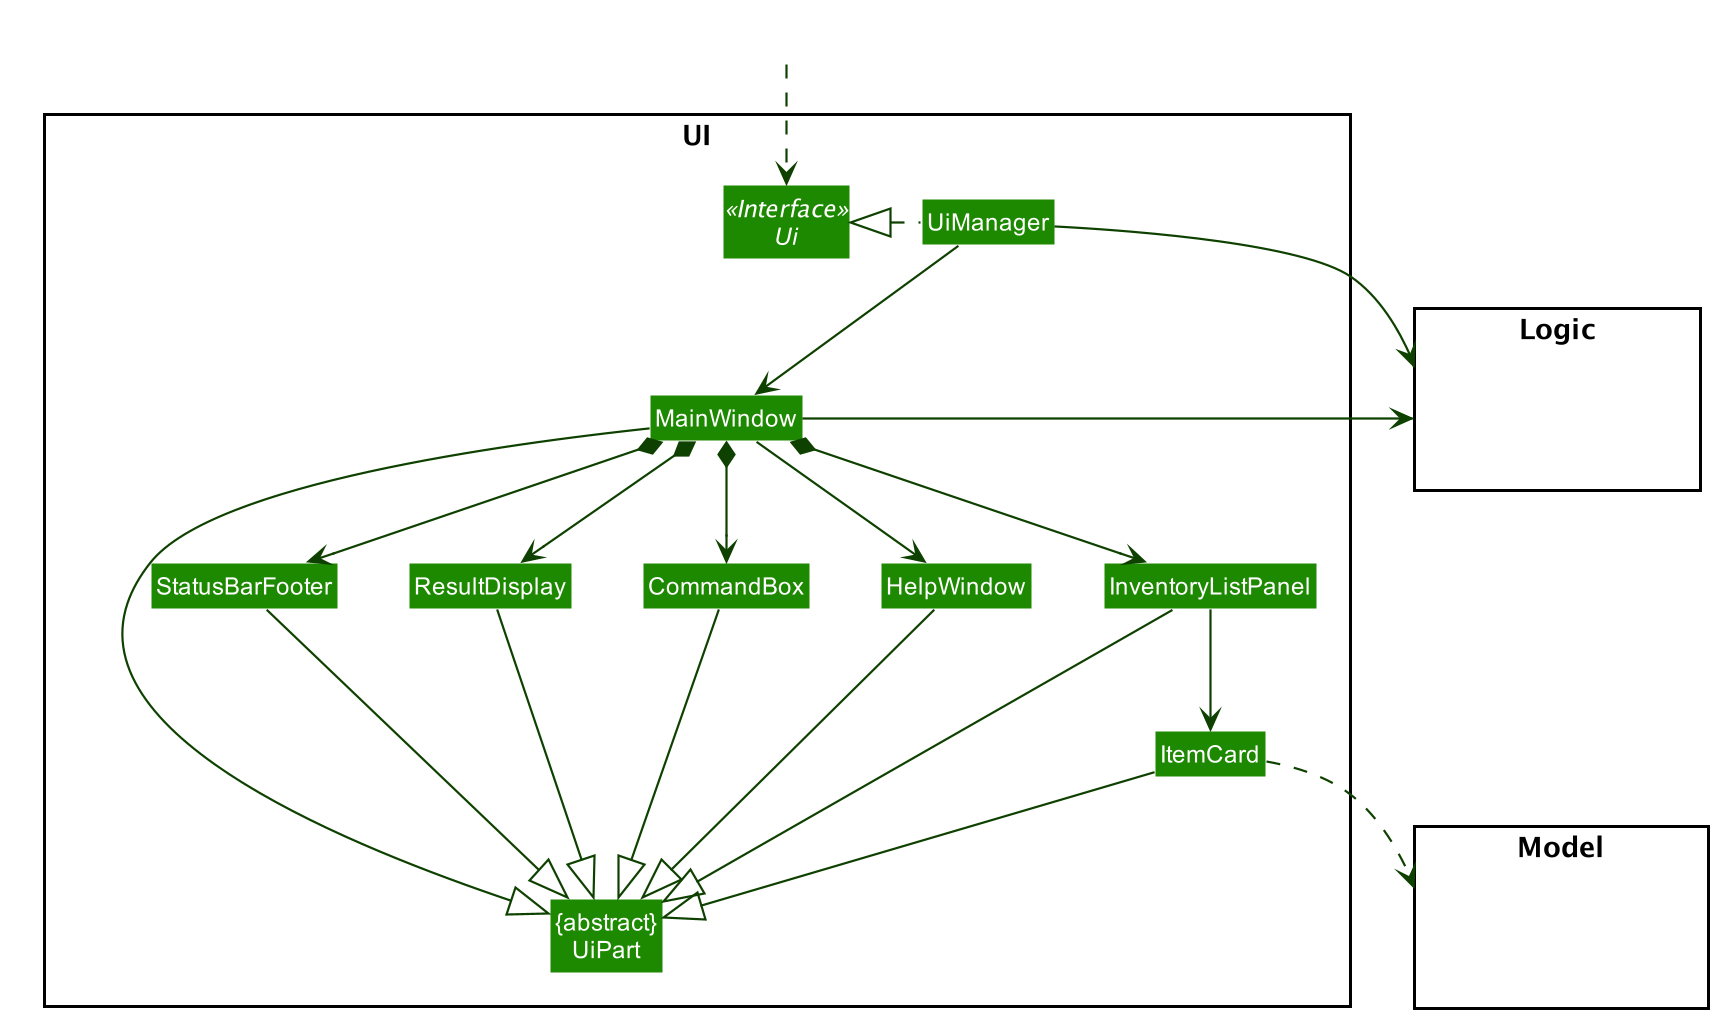

The diagram above was rendered by PlantUML. Its source (embedded in the PNG):
@startuml








skinparam BackgroundColor #FFFFFFF

skinparam Shadowing false

skinparam Class {
    FontColor #FFFFFF
    BorderThickness 1
    BorderColor #FFFFFF
    StereotypeFontColor #FFFFFF
    FontName Arial
}

skinparam Actor {
    BorderColor #000000
    Color #000000
    FontName Arial
}

skinparam Sequence {
    MessageAlign center
    BoxFontSize 15
    BoxPadding 0
    BoxFontColor #FFFFFF
    FontName Arial
}

skinparam Participant {
    FontColor #FFFFFFF
    Padding 20
}

skinparam MinClassWidth 50
skinparam ParticipantPadding 10
skinparam Shadowing false
skinparam DefaultTextAlignment center
skinparam packageStyle Rectangle

hide footbox
hide members
hide circle
skinparam arrowThickness 1.1
skinparam arrowColor #0E4100
skinparam classBackgroundColor #1D8900

package UI <<Rectangle>>{
Interface Ui <<Interface>>
Class "{abstract}\nUiPart" as UiPart
Class UiManager
Class MainWindow
Class HelpWindow
Class ResultDisplay
Class InventoryListPanel
Class ItemCard
Class StatusBarFooter
Class CommandBox
}

package Model <<Rectangle>> {
Class HiddenModel #FFFFFF
}

package Logic <<Rectangle>> {
Class HiddenLogic #FFFFFF
}

Class HiddenOutside #FFFFFF
HiddenOutside ..> Ui

UiManager .left.|> Ui
UiManager -down-> MainWindow
MainWindow --> HelpWindow
MainWindow *-down-> CommandBox
MainWindow *-down-> ResultDisplay
MainWindow *-down-> InventoryListPanel
MainWindow *-down-> StatusBarFooter

InventoryListPanel -down-> ItemCard

MainWindow -left-|> UiPart

ResultDisplay --|> UiPart
CommandBox --|> UiPart
InventoryListPanel --|> UiPart
ItemCard --|> UiPart
StatusBarFooter --|> UiPart
HelpWindow -down-|> UiPart

ItemCard ..> Model
UiManager -right-> Logic
MainWindow -left-> Logic

InventoryListPanel -[hidden]left- HelpWindow
HelpWindow -[hidden]left- CommandBox
CommandBox -[hidden]left- ResultDisplay
ResultDisplay -[hidden]left- StatusBarFooter

MainWindow -[hidden]-|> UiPart
@enduml